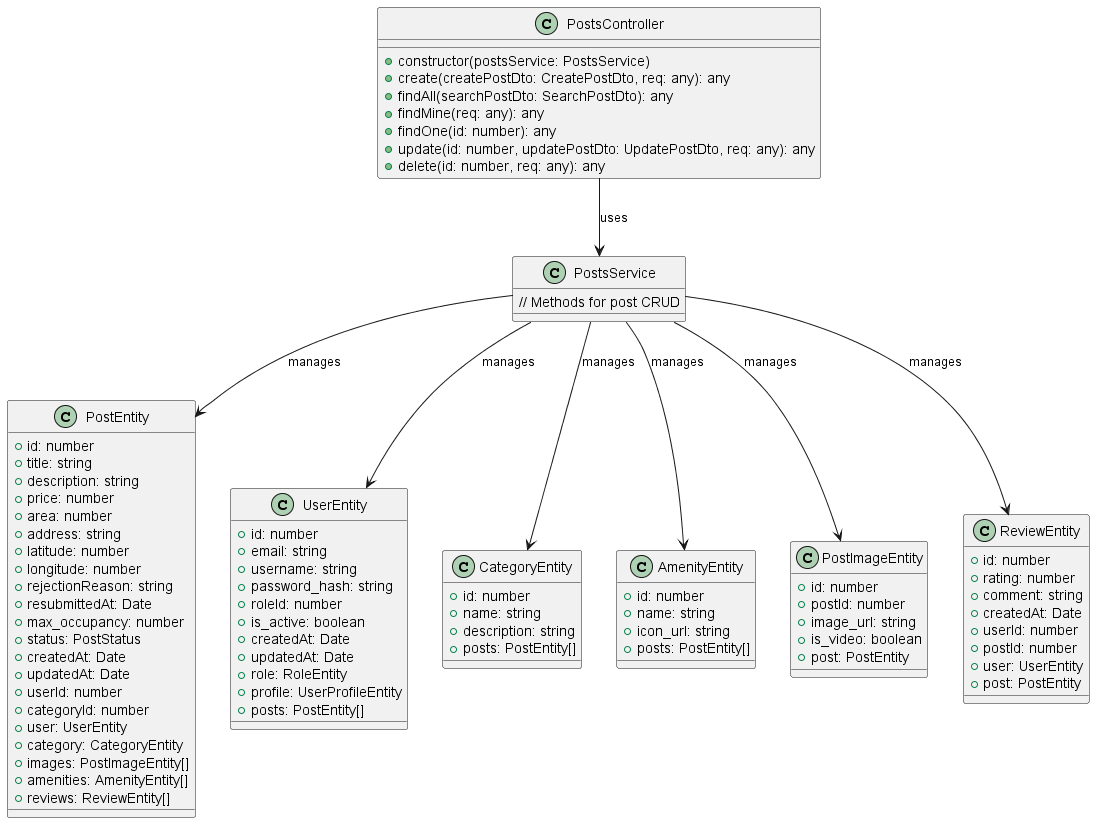

The diagram above was rendered by PlantUML. Its source (embedded in the PNG):
@startuml Posts Controller Diagram

class PostsController {
  +constructor(postsService: PostsService)
  +create(createPostDto: CreatePostDto, req: any): any
  +findAll(searchPostDto: SearchPostDto): any
  +findMine(req: any): any
  +findOne(id: number): any
  +update(id: number, updatePostDto: UpdatePostDto, req: any): any
  +delete(id: number, req: any): any
}

class PostsService {
  // Methods for post CRUD
}

class PostEntity {
  +id: number
  +title: string
  +description: string
  +price: number
  +area: number
  +address: string
  +latitude: number
  +longitude: number
  +rejectionReason: string
  +resubmittedAt: Date
  +max_occupancy: number
  +status: PostStatus
  +createdAt: Date
  +updatedAt: Date
  +userId: number
  +categoryId: number
  +user: UserEntity
  +category: CategoryEntity
  +images: PostImageEntity[]
  +amenities: AmenityEntity[]
  +reviews: ReviewEntity[]
}

class UserEntity {
  +id: number
  +email: string
  +username: string
  +password_hash: string
  +roleId: number
  +is_active: boolean
  +createdAt: Date
  +updatedAt: Date
  +role: RoleEntity
  +profile: UserProfileEntity
  +posts: PostEntity[]
}

class CategoryEntity {
  +id: number
  +name: string
  +description: string
  +posts: PostEntity[]
}

class AmenityEntity {
  +id: number
  +name: string
  +icon_url: string
  +posts: PostEntity[]
}

class PostImageEntity {
  +id: number
  +postId: number
  +image_url: string
  +is_video: boolean
  +post: PostEntity
}

class ReviewEntity {
  +id: number
  +rating: number
  +comment: string
  +createdAt: Date
  +userId: number
  +postId: number
  +user: UserEntity
  +post: PostEntity
}

' Relationships
PostsController --> PostsService : uses
PostsService --> PostEntity : manages
PostsService --> UserEntity : manages
PostsService --> CategoryEntity : manages
PostsService --> AmenityEntity : manages
PostsService --> PostImageEntity : manages
PostsService --> ReviewEntity : manages

@enduml